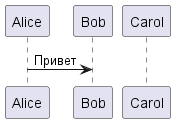

The diagram above was rendered by PlantUML. Its source (embedded in the PNG):
@startuml
participant Alice
participant Bob
participant Carol

Alice -> Bob : Привет
@enduml